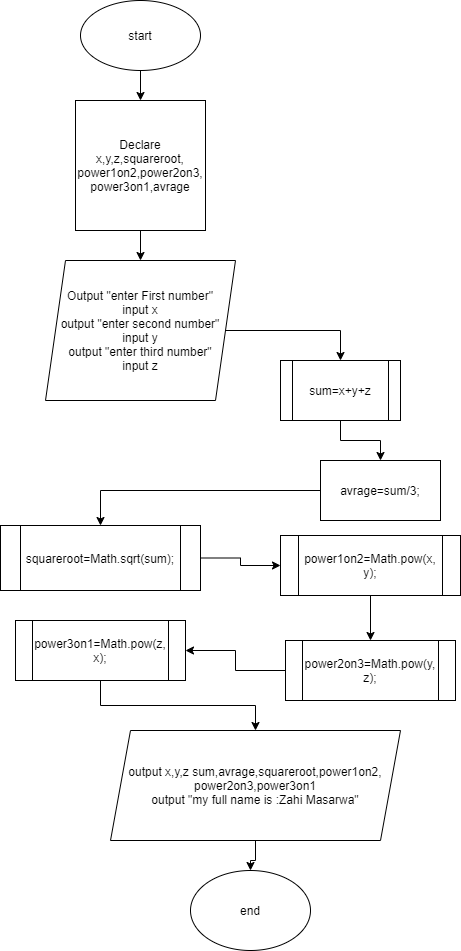

The diagram above was exported from draw.io. Its source (the exported page's mxGraphModel, read from the mxfile embedded in the PNG):
<mxGraphModel dx="1092" dy="494" grid="1" gridSize="10" guides="1" tooltips="1" connect="1" arrows="1" fold="1" page="1" pageScale="1" pageWidth="827" pageHeight="1169" math="0" shadow="0">
  <root>
    <mxCell id="WIyWlLk6GJQsqaUBKTNV-0" />
    <mxCell id="WIyWlLk6GJQsqaUBKTNV-1" parent="WIyWlLk6GJQsqaUBKTNV-0" />
    <mxCell id="eSIjVw5FjO2QQHbEXc4C-16" value="" style="edgeStyle=orthogonalEdgeStyle;rounded=0;orthogonalLoop=1;jettySize=auto;html=1;" edge="1" parent="WIyWlLk6GJQsqaUBKTNV-1" source="JHhgGJh_v8h5XZEyPl9u-0" target="JHhgGJh_v8h5XZEyPl9u-3">
      <mxGeometry relative="1" as="geometry" />
    </mxCell>
    <mxCell id="JHhgGJh_v8h5XZEyPl9u-0" value="" style="ellipse;whiteSpace=wrap;html=1;" parent="WIyWlLk6GJQsqaUBKTNV-1" vertex="1">
      <mxGeometry x="160" y="20" width="120" height="70" as="geometry" />
    </mxCell>
    <mxCell id="JHhgGJh_v8h5XZEyPl9u-1" value="start" style="text;html=1;strokeColor=none;fillColor=none;align=center;verticalAlign=middle;whiteSpace=wrap;rounded=0;" parent="WIyWlLk6GJQsqaUBKTNV-1" vertex="1">
      <mxGeometry x="190" y="32.5" width="60" height="45" as="geometry" />
    </mxCell>
    <mxCell id="JHhgGJh_v8h5XZEyPl9u-6" value="" style="edgeStyle=orthogonalEdgeStyle;rounded=0;orthogonalLoop=1;jettySize=auto;html=1;" parent="WIyWlLk6GJQsqaUBKTNV-1" source="JHhgGJh_v8h5XZEyPl9u-3" target="JHhgGJh_v8h5XZEyPl9u-5" edge="1">
      <mxGeometry relative="1" as="geometry" />
    </mxCell>
    <mxCell id="JHhgGJh_v8h5XZEyPl9u-3" value="Declare x,y,z,squareroot,&lt;br&gt;power1on2,power2on3,&lt;br&gt;power3on1,avrage" style="whiteSpace=wrap;html=1;aspect=fixed;" parent="WIyWlLk6GJQsqaUBKTNV-1" vertex="1">
      <mxGeometry x="155" y="120" width="130" height="130" as="geometry" />
    </mxCell>
    <mxCell id="JHhgGJh_v8h5XZEyPl9u-8" value="" style="edgeStyle=orthogonalEdgeStyle;rounded=0;orthogonalLoop=1;jettySize=auto;html=1;entryX=0.5;entryY=0;entryDx=0;entryDy=0;" parent="WIyWlLk6GJQsqaUBKTNV-1" source="JHhgGJh_v8h5XZEyPl9u-5" target="eSIjVw5FjO2QQHbEXc4C-13" edge="1">
      <mxGeometry relative="1" as="geometry" />
    </mxCell>
    <mxCell id="JHhgGJh_v8h5XZEyPl9u-5" value="Output &quot;enter First number&quot;&lt;br&gt;input x&lt;br&gt;output &quot;enter second number&quot;&lt;br&gt;input y&lt;br&gt;output &quot;enter third number&quot;&lt;br&gt;input z" style="shape=parallelogram;perimeter=parallelogramPerimeter;whiteSpace=wrap;html=1;fixedSize=1;" parent="WIyWlLk6GJQsqaUBKTNV-1" vertex="1">
      <mxGeometry x="125" y="280" width="190" height="140" as="geometry" />
    </mxCell>
    <mxCell id="eSIjVw5FjO2QQHbEXc4C-12" value="" style="edgeStyle=orthogonalEdgeStyle;rounded=0;orthogonalLoop=1;jettySize=auto;html=1;" edge="1" parent="WIyWlLk6GJQsqaUBKTNV-1" source="JHhgGJh_v8h5XZEyPl9u-7" target="eSIjVw5FjO2QQHbEXc4C-4">
      <mxGeometry relative="1" as="geometry" />
    </mxCell>
    <mxCell id="JHhgGJh_v8h5XZEyPl9u-7" value="avrage=sum/3;" style="whiteSpace=wrap;html=1;" parent="WIyWlLk6GJQsqaUBKTNV-1" vertex="1">
      <mxGeometry x="400" y="480" width="120" height="60" as="geometry" />
    </mxCell>
    <mxCell id="eSIjVw5FjO2QQHbEXc4C-18" value="" style="edgeStyle=orthogonalEdgeStyle;rounded=0;orthogonalLoop=1;jettySize=auto;html=1;" edge="1" parent="WIyWlLk6GJQsqaUBKTNV-1" source="JHhgGJh_v8h5XZEyPl9u-9" target="JHhgGJh_v8h5XZEyPl9u-14">
      <mxGeometry relative="1" as="geometry" />
    </mxCell>
    <mxCell id="JHhgGJh_v8h5XZEyPl9u-9" value="output x,y,z sum,avrage,squareroot,power1on2,&lt;br&gt;power2on3,power3on1&lt;br&gt;output &quot;my full name is :Zahi Masarwa&quot;" style="shape=parallelogram;perimeter=parallelogramPerimeter;whiteSpace=wrap;html=1;fixedSize=1;" parent="WIyWlLk6GJQsqaUBKTNV-1" vertex="1">
      <mxGeometry x="190" y="750" width="290" height="110" as="geometry" />
    </mxCell>
    <mxCell id="JHhgGJh_v8h5XZEyPl9u-14" value="end" style="ellipse;whiteSpace=wrap;html=1;" parent="WIyWlLk6GJQsqaUBKTNV-1" vertex="1">
      <mxGeometry x="270" y="890" width="120" height="80" as="geometry" />
    </mxCell>
    <mxCell id="eSIjVw5FjO2QQHbEXc4C-6" value="" style="edgeStyle=orthogonalEdgeStyle;rounded=0;orthogonalLoop=1;jettySize=auto;html=1;" edge="1" parent="WIyWlLk6GJQsqaUBKTNV-1" source="eSIjVw5FjO2QQHbEXc4C-4" target="eSIjVw5FjO2QQHbEXc4C-5">
      <mxGeometry relative="1" as="geometry" />
    </mxCell>
    <mxCell id="eSIjVw5FjO2QQHbEXc4C-4" value="squareroot=Math.sqrt(sum);" style="shape=process;whiteSpace=wrap;html=1;backgroundOutline=1;" vertex="1" parent="WIyWlLk6GJQsqaUBKTNV-1">
      <mxGeometry x="80" y="545" width="200" height="65" as="geometry" />
    </mxCell>
    <mxCell id="eSIjVw5FjO2QQHbEXc4C-8" value="" style="edgeStyle=orthogonalEdgeStyle;rounded=0;orthogonalLoop=1;jettySize=auto;html=1;" edge="1" parent="WIyWlLk6GJQsqaUBKTNV-1" source="eSIjVw5FjO2QQHbEXc4C-5" target="eSIjVw5FjO2QQHbEXc4C-7">
      <mxGeometry relative="1" as="geometry" />
    </mxCell>
    <mxCell id="eSIjVw5FjO2QQHbEXc4C-5" value="power1on2=Math.pow(x, y);" style="shape=process;whiteSpace=wrap;html=1;backgroundOutline=1;" vertex="1" parent="WIyWlLk6GJQsqaUBKTNV-1">
      <mxGeometry x="360" y="555" width="180" height="60" as="geometry" />
    </mxCell>
    <mxCell id="eSIjVw5FjO2QQHbEXc4C-10" value="" style="edgeStyle=orthogonalEdgeStyle;rounded=0;orthogonalLoop=1;jettySize=auto;html=1;" edge="1" parent="WIyWlLk6GJQsqaUBKTNV-1" source="eSIjVw5FjO2QQHbEXc4C-7" target="eSIjVw5FjO2QQHbEXc4C-9">
      <mxGeometry relative="1" as="geometry" />
    </mxCell>
    <mxCell id="eSIjVw5FjO2QQHbEXc4C-7" value="power2on3=Math.pow(y, z);" style="shape=process;whiteSpace=wrap;html=1;backgroundOutline=1;" vertex="1" parent="WIyWlLk6GJQsqaUBKTNV-1">
      <mxGeometry x="365" y="660" width="170" height="60" as="geometry" />
    </mxCell>
    <mxCell id="eSIjVw5FjO2QQHbEXc4C-17" value="" style="edgeStyle=orthogonalEdgeStyle;rounded=0;orthogonalLoop=1;jettySize=auto;html=1;" edge="1" parent="WIyWlLk6GJQsqaUBKTNV-1" source="eSIjVw5FjO2QQHbEXc4C-9" target="JHhgGJh_v8h5XZEyPl9u-9">
      <mxGeometry relative="1" as="geometry" />
    </mxCell>
    <mxCell id="eSIjVw5FjO2QQHbEXc4C-9" value="power3on1=Math.pow(z, x);" style="shape=process;whiteSpace=wrap;html=1;backgroundOutline=1;" vertex="1" parent="WIyWlLk6GJQsqaUBKTNV-1">
      <mxGeometry x="95" y="640" width="170" height="60" as="geometry" />
    </mxCell>
    <mxCell id="eSIjVw5FjO2QQHbEXc4C-15" value="" style="edgeStyle=orthogonalEdgeStyle;rounded=0;orthogonalLoop=1;jettySize=auto;html=1;" edge="1" parent="WIyWlLk6GJQsqaUBKTNV-1" source="eSIjVw5FjO2QQHbEXc4C-13" target="JHhgGJh_v8h5XZEyPl9u-7">
      <mxGeometry relative="1" as="geometry" />
    </mxCell>
    <mxCell id="eSIjVw5FjO2QQHbEXc4C-13" value="&lt;span&gt;sum=x+y+z&lt;/span&gt;" style="shape=process;whiteSpace=wrap;html=1;backgroundOutline=1;" vertex="1" parent="WIyWlLk6GJQsqaUBKTNV-1">
      <mxGeometry x="360" y="380" width="120" height="60" as="geometry" />
    </mxCell>
  </root>
</mxGraphModel>